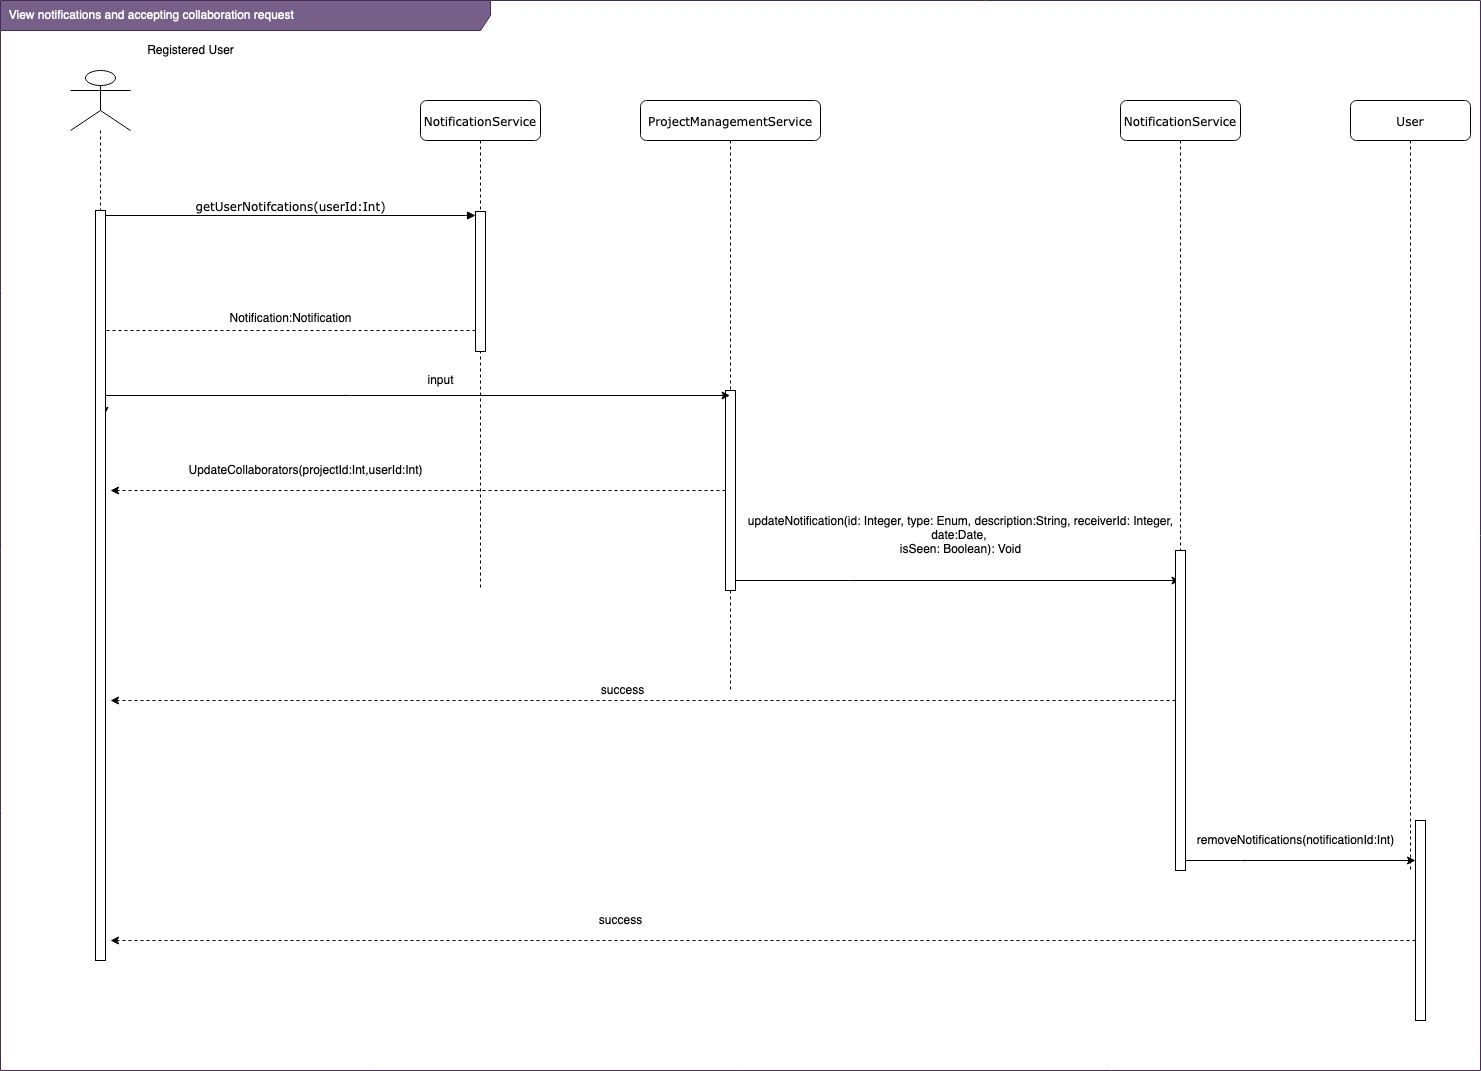

The diagram above was exported from draw.io. Its source (the exported page's mxGraphModel, read from the mxfile embedded in the PNG):
<mxGraphModel dx="2046" dy="1501" grid="1" gridSize="10" guides="1" tooltips="1" connect="1" arrows="1" fold="1" page="1" pageScale="1" pageWidth="1100" pageHeight="850" background="#ffffff" math="0" shadow="0">
  <root>
    <mxCell id="0" />
    <mxCell id="1" parent="0" />
    <mxCell id="7baba1c4bc27f4b0-2" value="NotificationService" style="shape=umlLifeline;perimeter=lifelinePerimeter;whiteSpace=wrap;html=1;container=1;collapsible=0;recursiveResize=0;outlineConnect=0;rounded=1;shadow=0;comic=0;labelBackgroundColor=none;strokeWidth=1;fontFamily=Verdana;fontSize=12;align=center;" parent="1" vertex="1">
      <mxGeometry x="310" y="80" width="120" height="490" as="geometry" />
    </mxCell>
    <mxCell id="oCC8DUV9iAUQauQyOXOX-15" value="" style="html=1;points=[];perimeter=orthogonalPerimeter;" parent="7baba1c4bc27f4b0-2" vertex="1">
      <mxGeometry x="55" y="111" width="10" height="140" as="geometry" />
    </mxCell>
    <mxCell id="7baba1c4bc27f4b0-3" value="ProjectManagementService" style="shape=umlLifeline;perimeter=lifelinePerimeter;whiteSpace=wrap;html=1;container=1;collapsible=0;recursiveResize=0;outlineConnect=0;rounded=1;shadow=0;comic=0;labelBackgroundColor=none;strokeWidth=1;fontFamily=Verdana;fontSize=12;align=center;" parent="1" vertex="1">
      <mxGeometry x="530" y="80" width="180" height="590" as="geometry" />
    </mxCell>
    <mxCell id="7baba1c4bc27f4b0-13" value="" style="html=1;points=[];perimeter=orthogonalPerimeter;rounded=0;shadow=0;comic=0;labelBackgroundColor=none;strokeWidth=1;fontFamily=Verdana;fontSize=12;align=center;" parent="7baba1c4bc27f4b0-3" vertex="1">
      <mxGeometry x="85" y="290" width="10" height="200" as="geometry" />
    </mxCell>
    <mxCell id="7baba1c4bc27f4b0-11" value="getUserNotifcations(userId:Int)" style="html=1;verticalAlign=bottom;endArrow=block;entryX=0;entryY=0;labelBackgroundColor=none;fontFamily=Verdana;fontSize=12;edgeStyle=elbowEdgeStyle;elbow=vertical;" parent="1" source="7baba1c4bc27f4b0-9" edge="1">
      <mxGeometry relative="1" as="geometry">
        <mxPoint x="220" y="190" as="sourcePoint" />
        <mxPoint x="365" y="195.00000000000023" as="targetPoint" />
      </mxGeometry>
    </mxCell>
    <mxCell id="s1vAKzfiIpUgPw6w3uPD-1" value="&lt;div align=&quot;left&quot;&gt;&amp;nbsp; View notifications and accepting collaboration request&lt;/div&gt;" style="shape=umlFrame;whiteSpace=wrap;html=1;width=490;height=30;align=left;fillColor=#76608a;strokeColor=#432D57;fontColor=#ffffff;" parent="1" vertex="1">
      <mxGeometry x="-110" y="-20" width="1480" height="1070" as="geometry" />
    </mxCell>
    <mxCell id="s1vAKzfiIpUgPw6w3uPD-11" value="Registered User" style="text;html=1;align=center;verticalAlign=middle;resizable=0;points=[];autosize=1;" parent="1" vertex="1">
      <mxGeometry x="30" y="20" width="100" height="20" as="geometry" />
    </mxCell>
    <mxCell id="s1vAKzfiIpUgPw6w3uPD-16" style="edgeStyle=orthogonalEdgeStyle;rounded=0;orthogonalLoop=1;jettySize=auto;html=1;entryX=0.9;entryY=0.273;entryDx=0;entryDy=0;entryPerimeter=0;dashed=1;strokeColor=#000000;" parent="1" target="7baba1c4bc27f4b0-9" edge="1">
      <mxGeometry relative="1" as="geometry">
        <mxPoint x="365" y="310" as="sourcePoint" />
        <Array as="points">
          <mxPoint x="330" y="310" />
          <mxPoint x="330" y="310" />
        </Array>
      </mxGeometry>
    </mxCell>
    <mxCell id="s1vAKzfiIpUgPw6w3uPD-17" value="&lt;div&gt;Notification:Notification&lt;/div&gt;&lt;div&gt;&lt;br&gt;&lt;/div&gt;" style="text;html=1;align=center;verticalAlign=middle;resizable=0;points=[];autosize=1;" parent="1" vertex="1">
      <mxGeometry x="110" y="290" width="140" height="30" as="geometry" />
    </mxCell>
    <mxCell id="oCC8DUV9iAUQauQyOXOX-3" value="input" style="text;html=1;align=center;verticalAlign=middle;resizable=0;points=[];autosize=1;" parent="1" vertex="1">
      <mxGeometry x="310" y="350" width="40" height="20" as="geometry" />
    </mxCell>
    <mxCell id="oCC8DUV9iAUQauQyOXOX-8" value="UpdateCollaborators(projectId:Int,userId:Int)" style="text;html=1;align=center;verticalAlign=middle;resizable=0;points=[];autosize=1;" parent="1" vertex="1">
      <mxGeometry x="70" y="440" width="250" height="20" as="geometry" />
    </mxCell>
    <mxCell id="oCC8DUV9iAUQauQyOXOX-34" value="NotificationService" style="shape=umlLifeline;perimeter=lifelinePerimeter;whiteSpace=wrap;html=1;container=1;collapsible=0;recursiveResize=0;outlineConnect=0;rounded=1;shadow=0;comic=0;labelBackgroundColor=none;strokeWidth=1;fontFamily=Verdana;fontSize=12;align=center;" parent="1" vertex="1">
      <mxGeometry x="1010" y="80" width="120" height="770" as="geometry" />
    </mxCell>
    <mxCell id="oCC8DUV9iAUQauQyOXOX-37" style="edgeStyle=orthogonalEdgeStyle;rounded=0;orthogonalLoop=1;jettySize=auto;html=1;" parent="1" source="7baba1c4bc27f4b0-9" target="7baba1c4bc27f4b0-3" edge="1">
      <mxGeometry relative="1" as="geometry">
        <Array as="points">
          <mxPoint x="240" y="375" />
          <mxPoint x="240" y="375" />
        </Array>
      </mxGeometry>
    </mxCell>
    <mxCell id="oCC8DUV9iAUQauQyOXOX-39" style="edgeStyle=orthogonalEdgeStyle;rounded=0;orthogonalLoop=1;jettySize=auto;html=1;" parent="1" source="7baba1c4bc27f4b0-13" target="oCC8DUV9iAUQauQyOXOX-34" edge="1">
      <mxGeometry relative="1" as="geometry">
        <Array as="points">
          <mxPoint x="740" y="560" />
          <mxPoint x="740" y="560" />
        </Array>
      </mxGeometry>
    </mxCell>
    <mxCell id="oCC8DUV9iAUQauQyOXOX-40" value="updateNotification(id: Integer, type: Enum, description:String, receiverId: Integer, &lt;br&gt;date:Date,&amp;nbsp;&lt;br&gt;isSeen: Boolean): Void" style="text;html=1;align=center;verticalAlign=middle;resizable=0;points=[];autosize=1;" parent="1" vertex="1">
      <mxGeometry x="630" y="490" width="440" height="50" as="geometry" />
    </mxCell>
    <mxCell id="oCC8DUV9iAUQauQyOXOX-41" style="edgeStyle=orthogonalEdgeStyle;rounded=0;orthogonalLoop=1;jettySize=auto;html=1;dashed=1;" parent="1" source="oCC8DUV9iAUQauQyOXOX-35" edge="1">
      <mxGeometry relative="1" as="geometry">
        <mxPoint y="680" as="targetPoint" />
        <Array as="points">
          <mxPoint x="580" y="680" />
          <mxPoint x="580" y="680" />
        </Array>
      </mxGeometry>
    </mxCell>
    <mxCell id="7baba1c4bc27f4b0-9" value="" style="html=1;points=[];perimeter=orthogonalPerimeter;rounded=0;shadow=0;comic=0;labelBackgroundColor=none;strokeWidth=1;fontFamily=Verdana;fontSize=12;align=center;" parent="1" vertex="1">
      <mxGeometry x="-15" y="190" width="10" height="750" as="geometry" />
    </mxCell>
    <mxCell id="s1vAKzfiIpUgPw6w3uPD-9" value="" style="shape=umlLifeline;participant=umlActor;perimeter=lifelinePerimeter;whiteSpace=wrap;html=1;container=1;collapsible=0;recursiveResize=0;verticalAlign=top;spacingTop=36;labelBackgroundColor=#ffffff;outlineConnect=0;strokeWidth=1;size=60;" parent="1" vertex="1">
      <mxGeometry x="-40" y="50" width="60" height="140" as="geometry" />
    </mxCell>
    <mxCell id="oCC8DUV9iAUQauQyOXOX-45" value="success" style="text;html=1;align=center;verticalAlign=middle;resizable=0;points=[];autosize=1;" parent="1" vertex="1">
      <mxGeometry x="482" y="660" width="60" height="20" as="geometry" />
    </mxCell>
    <mxCell id="oCC8DUV9iAUQauQyOXOX-48" style="edgeStyle=orthogonalEdgeStyle;rounded=0;orthogonalLoop=1;jettySize=auto;html=1;" parent="1" source="oCC8DUV9iAUQauQyOXOX-35" target="oCC8DUV9iAUQauQyOXOX-47" edge="1">
      <mxGeometry relative="1" as="geometry">
        <Array as="points">
          <mxPoint x="1130" y="840" />
          <mxPoint x="1130" y="840" />
        </Array>
      </mxGeometry>
    </mxCell>
    <mxCell id="oCC8DUV9iAUQauQyOXOX-35" value="" style="html=1;points=[];perimeter=orthogonalPerimeter;rounded=0;shadow=0;comic=0;labelBackgroundColor=none;strokeWidth=1;fontFamily=Verdana;fontSize=12;align=center;" parent="1" vertex="1">
      <mxGeometry x="1065" y="530" width="10" height="320" as="geometry" />
    </mxCell>
    <mxCell id="oCC8DUV9iAUQauQyOXOX-46" value="User" style="shape=umlLifeline;perimeter=lifelinePerimeter;whiteSpace=wrap;html=1;container=1;collapsible=0;recursiveResize=0;outlineConnect=0;rounded=1;shadow=0;comic=0;labelBackgroundColor=none;strokeWidth=1;fontFamily=Verdana;fontSize=12;align=center;" parent="1" vertex="1">
      <mxGeometry x="1240" y="80" width="120" height="770" as="geometry" />
    </mxCell>
    <mxCell id="oCC8DUV9iAUQauQyOXOX-50" style="edgeStyle=orthogonalEdgeStyle;rounded=0;orthogonalLoop=1;jettySize=auto;html=1;dashed=1;" parent="1" source="oCC8DUV9iAUQauQyOXOX-47" edge="1">
      <mxGeometry relative="1" as="geometry">
        <mxPoint y="920" as="targetPoint" />
        <Array as="points">
          <mxPoint x="980" y="920" />
          <mxPoint x="980" y="920" />
        </Array>
      </mxGeometry>
    </mxCell>
    <mxCell id="oCC8DUV9iAUQauQyOXOX-47" value="" style="html=1;points=[];perimeter=orthogonalPerimeter;rounded=0;shadow=0;comic=0;labelBackgroundColor=none;strokeWidth=1;fontFamily=Verdana;fontSize=12;align=center;" parent="1" vertex="1">
      <mxGeometry x="1305" y="800" width="10" height="200" as="geometry" />
    </mxCell>
    <mxCell id="oCC8DUV9iAUQauQyOXOX-49" value="removeNotifications(notificationId:Int)" style="text;html=1;align=center;verticalAlign=middle;resizable=0;points=[];autosize=1;" parent="1" vertex="1">
      <mxGeometry x="1080" y="810" width="210" height="20" as="geometry" />
    </mxCell>
    <mxCell id="oCC8DUV9iAUQauQyOXOX-51" value="success" style="text;html=1;align=center;verticalAlign=middle;resizable=0;points=[];autosize=1;" parent="1" vertex="1">
      <mxGeometry x="480" y="890" width="60" height="20" as="geometry" />
    </mxCell>
    <mxCell id="oCC8DUV9iAUQauQyOXOX-52" style="edgeStyle=orthogonalEdgeStyle;rounded=0;orthogonalLoop=1;jettySize=auto;html=1;dashed=1;" parent="1" source="7baba1c4bc27f4b0-13" edge="1">
      <mxGeometry relative="1" as="geometry">
        <mxPoint y="470" as="targetPoint" />
        <Array as="points">
          <mxPoint x="150" y="470" />
          <mxPoint x="150" y="470" />
        </Array>
      </mxGeometry>
    </mxCell>
  </root>
</mxGraphModel>